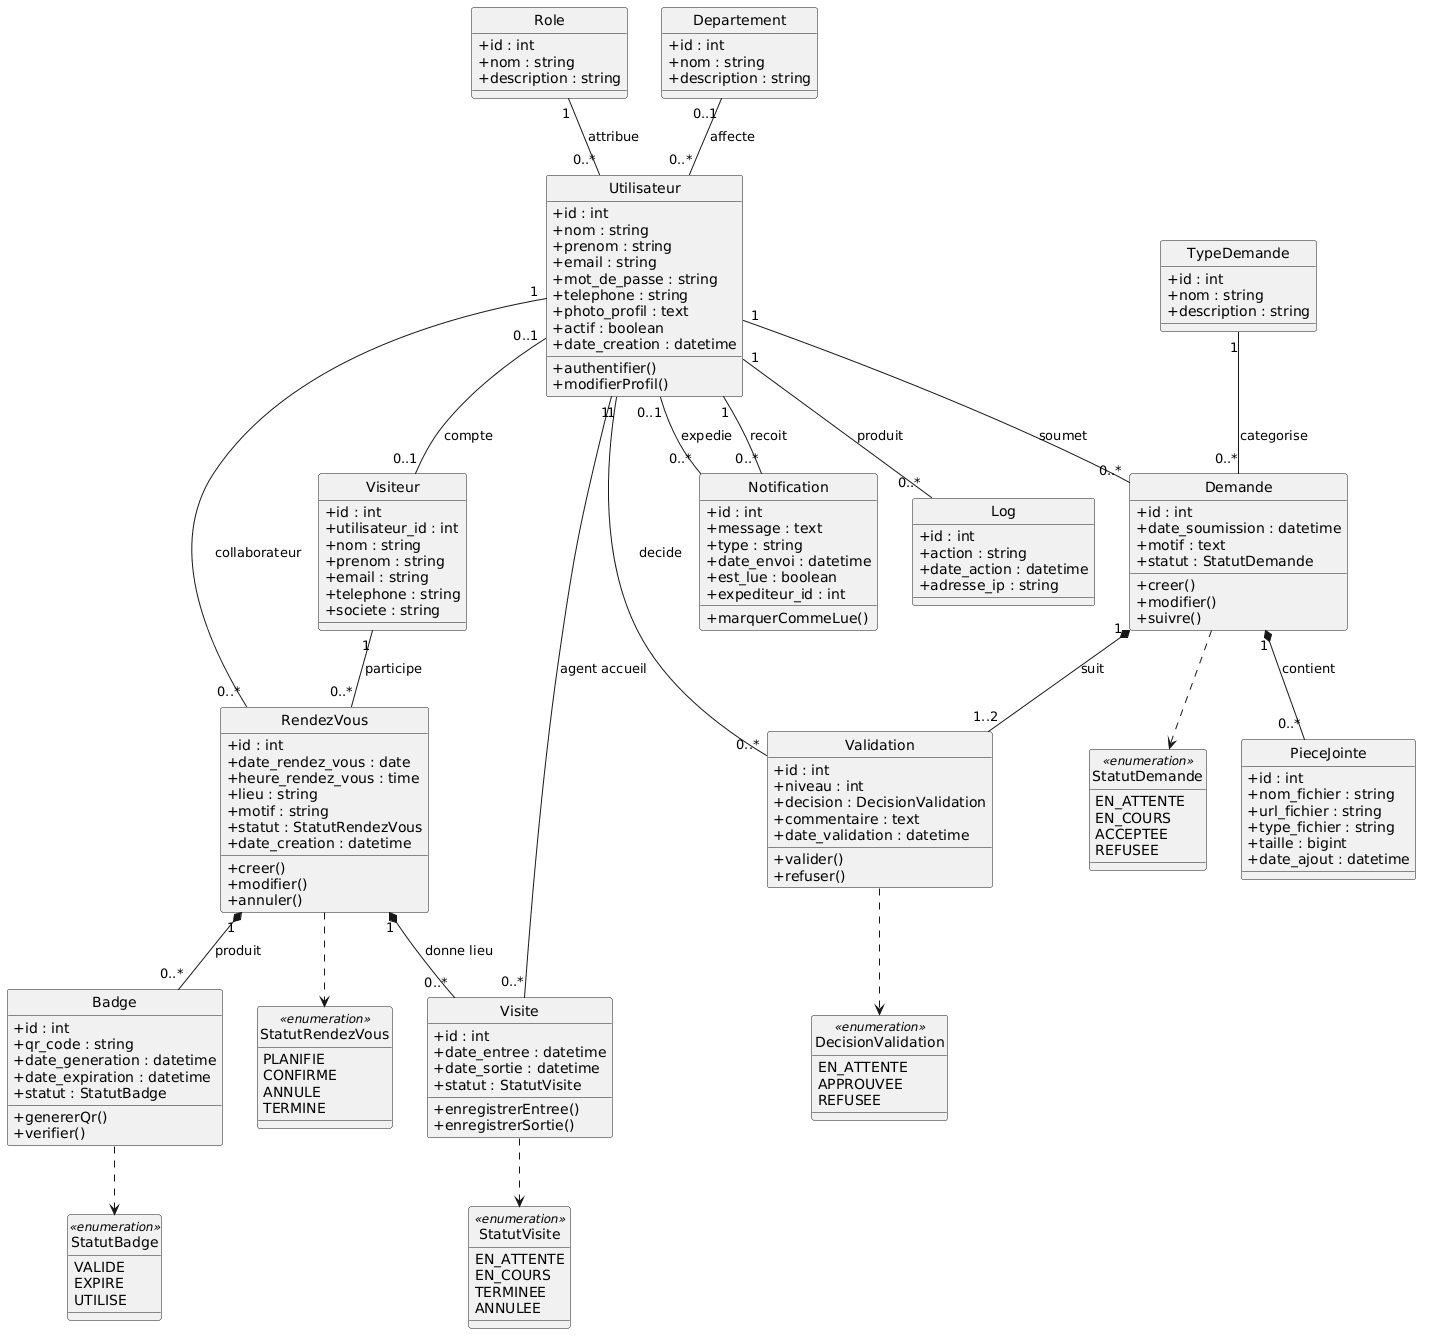

The diagram above was rendered by PlantUML. Its source (embedded in the PNG):
@startuml
skinparam classAttributeIconSize 0
hide circle

class Role {
    +id : int
    +nom : string
    +description : string
}

class Departement {
    +id : int
    +nom : string
    +description : string
}

class Utilisateur {
    +id : int
    +nom : string
    +prenom : string
    +email : string
    +mot_de_passe : string
    +telephone : string
    +photo_profil : text
    +actif : boolean
    +date_creation : datetime
    +authentifier()
    +modifierProfil()
}

class TypeDemande {
    +id : int
    +nom : string
    +description : string
}

class Demande {
    +id : int
    +date_soumission : datetime
    +motif : text
    +statut : StatutDemande
    +creer()
    +modifier()
    +suivre()
}

class PieceJointe {
    +id : int
    +nom_fichier : string
    +url_fichier : string
    +type_fichier : string
    +taille : bigint
    +date_ajout : datetime
}

class Validation {
    +id : int
    +niveau : int
    +decision : DecisionValidation
    +commentaire : text
    +date_validation : datetime
    +valider()
    +refuser()
}

class Visiteur {
    +id : int
    +utilisateur_id : int
    +nom : string
    +prenom : string
    +email : string
    +telephone : string
    +societe : string
}

class RendezVous {
    +id : int
    +date_rendez_vous : date
    +heure_rendez_vous : time
    +lieu : string
    +motif : string
    +statut : StatutRendezVous
    +date_creation : datetime
    +creer()
    +modifier()
    +annuler()
}

class Badge {
    +id : int
    +qr_code : string
    +date_generation : datetime
    +date_expiration : datetime
    +statut : StatutBadge
    +genererQr()
    +verifier()
}

class Visite {
    +id : int
    +date_entree : datetime
    +date_sortie : datetime
    +statut : StatutVisite
    +enregistrerEntree()
    +enregistrerSortie()
}

class Notification {
    +id : int
    +message : text
    +type : string
    +date_envoi : datetime
    +est_lue : boolean
    +expediteur_id : int
    +marquerCommeLue()
}

class Log {
    +id : int
    +action : string
    +date_action : datetime
    +adresse_ip : string
}

class StatutDemande <<enumeration>> {
    EN_ATTENTE
    EN_COURS
    ACCEPTEE
    REFUSEE
}

class DecisionValidation <<enumeration>> {
    EN_ATTENTE
    APPROUVEE
    REFUSEE
}

class StatutRendezVous <<enumeration>> {
    PLANIFIE
    CONFIRME
    ANNULE
    TERMINE
}

class StatutBadge <<enumeration>> {
    VALIDE
    EXPIRE
    UTILISE
}

class StatutVisite <<enumeration>> {
    EN_ATTENTE
    EN_COURS
    TERMINEE
    ANNULEE
}

Role "1" -- "0..*" Utilisateur : attribue
Departement "0..1" -- "0..*" Utilisateur : affecte
Utilisateur "1" -- "0..*" Demande : soumet
TypeDemande "1" -- "0..*" Demande : categorise
Demande "1" *-- "0..*" PieceJointe : contient
Demande "1" *-- "1..2" Validation : suit
Utilisateur "1" -- "0..*" Validation : decide
Utilisateur "0..1" -- "0..1" Visiteur : compte
Visiteur "1" -- "0..*" RendezVous : participe
Utilisateur "1" -- "0..*" RendezVous : collaborateur
RendezVous "1" *-- "0..*" Badge : produit
RendezVous "1" *-- "0..*" Visite : donne lieu
Utilisateur "1" -- "0..*" Visite : agent accueil
Utilisateur "1" -- "0..*" Notification : recoit
Utilisateur "0..1" -- "0..*" Notification : expedie
Utilisateur "1" -- "0..*" Log : produit

Demande ..> StatutDemande
Validation ..> DecisionValidation
RendezVous ..> StatutRendezVous
Badge ..> StatutBadge
Visite ..> StatutVisite
@enduml